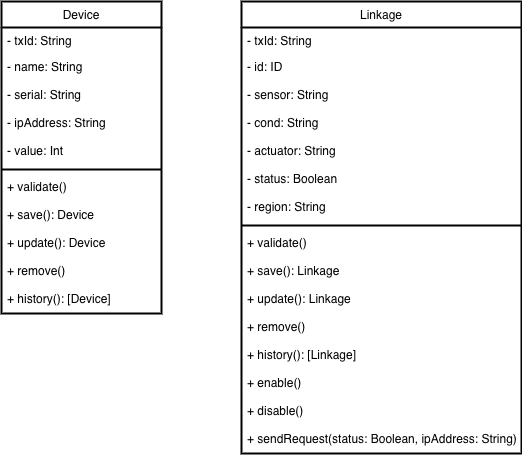

The diagram above was exported from draw.io. Its source (the exported page's mxGraphModel, read from the mxfile embedded in the PNG):
<mxGraphModel dx="1186" dy="739" grid="1" gridSize="10" guides="1" tooltips="1" connect="1" arrows="1" fold="1" page="1" pageScale="1" pageWidth="827" pageHeight="1169" math="0" shadow="0">
  <root>
    <mxCell id="WIyWlLk6GJQsqaUBKTNV-0" />
    <mxCell id="WIyWlLk6GJQsqaUBKTNV-1" parent="WIyWlLk6GJQsqaUBKTNV-0" />
    <mxCell id="zkfFHV4jXpPFQw0GAbJ--6" value="Device" style="swimlane;fontStyle=0;align=center;verticalAlign=top;childLayout=stackLayout;horizontal=1;startSize=26;horizontalStack=0;resizeParent=1;resizeLast=0;collapsible=1;marginBottom=0;rounded=0;shadow=0;strokeWidth=2;" parent="WIyWlLk6GJQsqaUBKTNV-1" vertex="1">
      <mxGeometry x="160" y="120" width="160" height="312" as="geometry">
        <mxRectangle x="160" y="120" width="160" height="26" as="alternateBounds" />
      </mxGeometry>
    </mxCell>
    <mxCell id="zkfFHV4jXpPFQw0GAbJ--7" value="- txId: String" style="text;align=left;verticalAlign=top;spacingLeft=4;spacingRight=4;overflow=hidden;rotatable=0;points=[[0,0.5],[1,0.5]];portConstraint=eastwest;" parent="zkfFHV4jXpPFQw0GAbJ--6" vertex="1">
      <mxGeometry y="26" width="160" height="26" as="geometry" />
    </mxCell>
    <mxCell id="olZz3s4qhZfhFqyzUNZR-2" value="- name: String&#10;" style="text;align=left;verticalAlign=top;spacingLeft=4;spacingRight=4;overflow=hidden;rotatable=0;points=[[0,0.5],[1,0.5]];portConstraint=eastwest;rounded=0;shadow=0;html=0;" vertex="1" parent="zkfFHV4jXpPFQw0GAbJ--6">
      <mxGeometry y="52" width="160" height="28" as="geometry" />
    </mxCell>
    <mxCell id="olZz3s4qhZfhFqyzUNZR-3" value="- serial: String&#10;" style="text;align=left;verticalAlign=top;spacingLeft=4;spacingRight=4;overflow=hidden;rotatable=0;points=[[0,0.5],[1,0.5]];portConstraint=eastwest;rounded=0;shadow=0;html=0;" vertex="1" parent="zkfFHV4jXpPFQw0GAbJ--6">
      <mxGeometry y="80" width="160" height="28" as="geometry" />
    </mxCell>
    <mxCell id="olZz3s4qhZfhFqyzUNZR-4" value="- ipAddress: String&#10;" style="text;align=left;verticalAlign=top;spacingLeft=4;spacingRight=4;overflow=hidden;rotatable=0;points=[[0,0.5],[1,0.5]];portConstraint=eastwest;rounded=0;shadow=0;html=0;" vertex="1" parent="zkfFHV4jXpPFQw0GAbJ--6">
      <mxGeometry y="108" width="160" height="28" as="geometry" />
    </mxCell>
    <mxCell id="olZz3s4qhZfhFqyzUNZR-5" value="- value: Int&#10;" style="text;align=left;verticalAlign=top;spacingLeft=4;spacingRight=4;overflow=hidden;rotatable=0;points=[[0,0.5],[1,0.5]];portConstraint=eastwest;rounded=0;shadow=0;html=0;" vertex="1" parent="zkfFHV4jXpPFQw0GAbJ--6">
      <mxGeometry y="136" width="160" height="28" as="geometry" />
    </mxCell>
    <mxCell id="zkfFHV4jXpPFQw0GAbJ--9" value="" style="line;html=1;strokeWidth=2;align=left;verticalAlign=middle;spacingTop=-1;spacingLeft=3;spacingRight=3;rotatable=0;labelPosition=right;points=[];portConstraint=eastwest;" parent="zkfFHV4jXpPFQw0GAbJ--6" vertex="1">
      <mxGeometry y="164" width="160" height="8" as="geometry" />
    </mxCell>
    <mxCell id="olZz3s4qhZfhFqyzUNZR-6" value="+ validate()" style="text;align=left;verticalAlign=top;spacingLeft=4;spacingRight=4;overflow=hidden;rotatable=0;points=[[0,0.5],[1,0.5]];portConstraint=eastwest;rounded=0;shadow=0;html=0;" vertex="1" parent="zkfFHV4jXpPFQw0GAbJ--6">
      <mxGeometry y="172" width="160" height="28" as="geometry" />
    </mxCell>
    <mxCell id="olZz3s4qhZfhFqyzUNZR-8" value="+ save(): Device" style="text;align=left;verticalAlign=top;spacingLeft=4;spacingRight=4;overflow=hidden;rotatable=0;points=[[0,0.5],[1,0.5]];portConstraint=eastwest;rounded=0;shadow=0;html=0;" vertex="1" parent="zkfFHV4jXpPFQw0GAbJ--6">
      <mxGeometry y="200" width="160" height="28" as="geometry" />
    </mxCell>
    <mxCell id="olZz3s4qhZfhFqyzUNZR-9" value="+ update(): Device" style="text;align=left;verticalAlign=top;spacingLeft=4;spacingRight=4;overflow=hidden;rotatable=0;points=[[0,0.5],[1,0.5]];portConstraint=eastwest;rounded=0;shadow=0;html=0;" vertex="1" parent="zkfFHV4jXpPFQw0GAbJ--6">
      <mxGeometry y="228" width="160" height="28" as="geometry" />
    </mxCell>
    <mxCell id="olZz3s4qhZfhFqyzUNZR-11" value="+ remove()" style="text;align=left;verticalAlign=top;spacingLeft=4;spacingRight=4;overflow=hidden;rotatable=0;points=[[0,0.5],[1,0.5]];portConstraint=eastwest;rounded=0;shadow=0;html=0;" vertex="1" parent="zkfFHV4jXpPFQw0GAbJ--6">
      <mxGeometry y="256" width="160" height="28" as="geometry" />
    </mxCell>
    <mxCell id="olZz3s4qhZfhFqyzUNZR-10" value="+ history(): [Device]" style="text;align=left;verticalAlign=top;spacingLeft=4;spacingRight=4;overflow=hidden;rotatable=0;points=[[0,0.5],[1,0.5]];portConstraint=eastwest;rounded=0;shadow=0;html=0;" vertex="1" parent="zkfFHV4jXpPFQw0GAbJ--6">
      <mxGeometry y="284" width="160" height="28" as="geometry" />
    </mxCell>
    <mxCell id="olZz3s4qhZfhFqyzUNZR-12" value="Linkage" style="swimlane;fontStyle=0;align=center;verticalAlign=top;childLayout=stackLayout;horizontal=1;startSize=26;horizontalStack=0;resizeParent=1;resizeLast=0;collapsible=1;marginBottom=0;rounded=0;shadow=0;strokeWidth=2;" vertex="1" parent="WIyWlLk6GJQsqaUBKTNV-1">
      <mxGeometry x="400" y="120" width="280" height="452" as="geometry">
        <mxRectangle x="160" y="120" width="160" height="26" as="alternateBounds" />
      </mxGeometry>
    </mxCell>
    <mxCell id="olZz3s4qhZfhFqyzUNZR-13" value="- txId: String" style="text;align=left;verticalAlign=top;spacingLeft=4;spacingRight=4;overflow=hidden;rotatable=0;points=[[0,0.5],[1,0.5]];portConstraint=eastwest;" vertex="1" parent="olZz3s4qhZfhFqyzUNZR-12">
      <mxGeometry y="26" width="280" height="26" as="geometry" />
    </mxCell>
    <mxCell id="olZz3s4qhZfhFqyzUNZR-14" value="- id: ID" style="text;align=left;verticalAlign=top;spacingLeft=4;spacingRight=4;overflow=hidden;rotatable=0;points=[[0,0.5],[1,0.5]];portConstraint=eastwest;rounded=0;shadow=0;html=0;" vertex="1" parent="olZz3s4qhZfhFqyzUNZR-12">
      <mxGeometry y="52" width="280" height="28" as="geometry" />
    </mxCell>
    <mxCell id="olZz3s4qhZfhFqyzUNZR-15" value="- sensor: String&#10;" style="text;align=left;verticalAlign=top;spacingLeft=4;spacingRight=4;overflow=hidden;rotatable=0;points=[[0,0.5],[1,0.5]];portConstraint=eastwest;rounded=0;shadow=0;html=0;" vertex="1" parent="olZz3s4qhZfhFqyzUNZR-12">
      <mxGeometry y="80" width="280" height="28" as="geometry" />
    </mxCell>
    <mxCell id="olZz3s4qhZfhFqyzUNZR-16" value="- cond: String&#10;" style="text;align=left;verticalAlign=top;spacingLeft=4;spacingRight=4;overflow=hidden;rotatable=0;points=[[0,0.5],[1,0.5]];portConstraint=eastwest;rounded=0;shadow=0;html=0;" vertex="1" parent="olZz3s4qhZfhFqyzUNZR-12">
      <mxGeometry y="108" width="280" height="28" as="geometry" />
    </mxCell>
    <mxCell id="olZz3s4qhZfhFqyzUNZR-36" value="- actuator: String &#10;" style="text;align=left;verticalAlign=top;spacingLeft=4;spacingRight=4;overflow=hidden;rotatable=0;points=[[0,0.5],[1,0.5]];portConstraint=eastwest;rounded=0;shadow=0;html=0;" vertex="1" parent="olZz3s4qhZfhFqyzUNZR-12">
      <mxGeometry y="136" width="280" height="28" as="geometry" />
    </mxCell>
    <mxCell id="olZz3s4qhZfhFqyzUNZR-17" value="- status: Boolean&#10;" style="text;align=left;verticalAlign=top;spacingLeft=4;spacingRight=4;overflow=hidden;rotatable=0;points=[[0,0.5],[1,0.5]];portConstraint=eastwest;rounded=0;shadow=0;html=0;" vertex="1" parent="olZz3s4qhZfhFqyzUNZR-12">
      <mxGeometry y="164" width="280" height="28" as="geometry" />
    </mxCell>
    <mxCell id="olZz3s4qhZfhFqyzUNZR-37" value="- region: String&#10;" style="text;align=left;verticalAlign=top;spacingLeft=4;spacingRight=4;overflow=hidden;rotatable=0;points=[[0,0.5],[1,0.5]];portConstraint=eastwest;rounded=0;shadow=0;html=0;" vertex="1" parent="olZz3s4qhZfhFqyzUNZR-12">
      <mxGeometry y="192" width="280" height="28" as="geometry" />
    </mxCell>
    <mxCell id="olZz3s4qhZfhFqyzUNZR-18" value="" style="line;html=1;strokeWidth=2;align=left;verticalAlign=middle;spacingTop=-1;spacingLeft=3;spacingRight=3;rotatable=0;labelPosition=right;points=[];portConstraint=eastwest;" vertex="1" parent="olZz3s4qhZfhFqyzUNZR-12">
      <mxGeometry y="220" width="280" height="8" as="geometry" />
    </mxCell>
    <mxCell id="olZz3s4qhZfhFqyzUNZR-19" value="+ validate()" style="text;align=left;verticalAlign=top;spacingLeft=4;spacingRight=4;overflow=hidden;rotatable=0;points=[[0,0.5],[1,0.5]];portConstraint=eastwest;rounded=0;shadow=0;html=0;" vertex="1" parent="olZz3s4qhZfhFqyzUNZR-12">
      <mxGeometry y="228" width="280" height="28" as="geometry" />
    </mxCell>
    <mxCell id="olZz3s4qhZfhFqyzUNZR-20" value="+ save(): Linkage" style="text;align=left;verticalAlign=top;spacingLeft=4;spacingRight=4;overflow=hidden;rotatable=0;points=[[0,0.5],[1,0.5]];portConstraint=eastwest;rounded=0;shadow=0;html=0;" vertex="1" parent="olZz3s4qhZfhFqyzUNZR-12">
      <mxGeometry y="256" width="280" height="28" as="geometry" />
    </mxCell>
    <mxCell id="olZz3s4qhZfhFqyzUNZR-21" value="+ update(): Linkage" style="text;align=left;verticalAlign=top;spacingLeft=4;spacingRight=4;overflow=hidden;rotatable=0;points=[[0,0.5],[1,0.5]];portConstraint=eastwest;rounded=0;shadow=0;html=0;" vertex="1" parent="olZz3s4qhZfhFqyzUNZR-12">
      <mxGeometry y="284" width="280" height="28" as="geometry" />
    </mxCell>
    <mxCell id="olZz3s4qhZfhFqyzUNZR-22" value="+ remove()" style="text;align=left;verticalAlign=top;spacingLeft=4;spacingRight=4;overflow=hidden;rotatable=0;points=[[0,0.5],[1,0.5]];portConstraint=eastwest;rounded=0;shadow=0;html=0;" vertex="1" parent="olZz3s4qhZfhFqyzUNZR-12">
      <mxGeometry y="312" width="280" height="28" as="geometry" />
    </mxCell>
    <mxCell id="olZz3s4qhZfhFqyzUNZR-23" value="+ history(): [Linkage]" style="text;align=left;verticalAlign=top;spacingLeft=4;spacingRight=4;overflow=hidden;rotatable=0;points=[[0,0.5],[1,0.5]];portConstraint=eastwest;rounded=0;shadow=0;html=0;" vertex="1" parent="olZz3s4qhZfhFqyzUNZR-12">
      <mxGeometry y="340" width="280" height="28" as="geometry" />
    </mxCell>
    <mxCell id="olZz3s4qhZfhFqyzUNZR-38" value="+ enable()" style="text;align=left;verticalAlign=top;spacingLeft=4;spacingRight=4;overflow=hidden;rotatable=0;points=[[0,0.5],[1,0.5]];portConstraint=eastwest;rounded=0;shadow=0;html=0;" vertex="1" parent="olZz3s4qhZfhFqyzUNZR-12">
      <mxGeometry y="368" width="280" height="28" as="geometry" />
    </mxCell>
    <mxCell id="olZz3s4qhZfhFqyzUNZR-39" value="+ disable()" style="text;align=left;verticalAlign=top;spacingLeft=4;spacingRight=4;overflow=hidden;rotatable=0;points=[[0,0.5],[1,0.5]];portConstraint=eastwest;rounded=0;shadow=0;html=0;" vertex="1" parent="olZz3s4qhZfhFqyzUNZR-12">
      <mxGeometry y="396" width="280" height="28" as="geometry" />
    </mxCell>
    <mxCell id="olZz3s4qhZfhFqyzUNZR-40" value="+ sendRequest(status: Boolean, ipAddress: String)" style="text;align=left;verticalAlign=top;spacingLeft=4;spacingRight=4;overflow=hidden;rotatable=0;points=[[0,0.5],[1,0.5]];portConstraint=eastwest;rounded=0;shadow=0;html=0;" vertex="1" parent="olZz3s4qhZfhFqyzUNZR-12">
      <mxGeometry y="424" width="280" height="28" as="geometry" />
    </mxCell>
  </root>
</mxGraphModel>